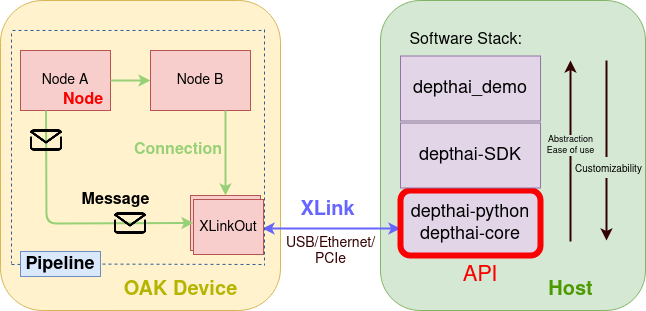

The diagram above was exported from draw.io. Its source (the exported page's mxGraphModel, read from the mxfile embedded in the PNG):
<mxGraphModel dx="771" dy="437" grid="1" gridSize="10" guides="1" tooltips="1" connect="1" arrows="1" fold="1" page="1" pageScale="1" pageWidth="850" pageHeight="1100" math="0" shadow="0">
  <root>
    <mxCell id="0" />
    <mxCell id="1" parent="0" />
    <mxCell id="jaehdYvA1oyYbAYLdAPW-1" value="" style="rounded=1;whiteSpace=wrap;html=1;fillColor=#fff2cc;strokeColor=#d6b656;" parent="1" vertex="1">
      <mxGeometry x="60" y="150" width="280" height="310" as="geometry" />
    </mxCell>
    <mxCell id="jaehdYvA1oyYbAYLdAPW-2" value="" style="rounded=1;whiteSpace=wrap;html=1;fillColor=#d5e8d4;strokeColor=#82b366;" parent="1" vertex="1">
      <mxGeometry x="440" y="150" width="265" height="310" as="geometry" />
    </mxCell>
    <mxCell id="jaehdYvA1oyYbAYLdAPW-4" value="" style="endArrow=classic;startArrow=classic;html=1;exitX=1.029;exitY=0.6;exitDx=0;exitDy=0;fontColor=#9933FF;strokeColor=#6666FF;exitPerimeter=0;strokeWidth=2;" parent="1" source="jaehdYvA1oyYbAYLdAPW-9" edge="1">
      <mxGeometry width="50" height="50" relative="1" as="geometry">
        <mxPoint x="320" y="470" as="sourcePoint" />
        <mxPoint x="460" y="378" as="targetPoint" />
      </mxGeometry>
    </mxCell>
    <mxCell id="jaehdYvA1oyYbAYLdAPW-5" value="XLink" style="text;html=1;align=center;verticalAlign=middle;resizable=0;points=[];autosize=1;strokeColor=none;fontSize=20;fontStyle=1;fontColor=#6666FF;" parent="1" vertex="1">
      <mxGeometry x="352" y="345" width="70" height="30" as="geometry" />
    </mxCell>
    <mxCell id="jaehdYvA1oyYbAYLdAPW-6" value="&lt;div&gt;USB/Ethernet/&lt;/div&gt;&lt;div&gt;PCIe&lt;br&gt;&lt;/div&gt;" style="text;html=1;align=center;verticalAlign=middle;resizable=0;points=[];autosize=1;strokeColor=none;fontSize=14;fontColor=#330000;fontStyle=0" parent="1" vertex="1">
      <mxGeometry x="340" y="381" width="100" height="40" as="geometry" />
    </mxCell>
    <mxCell id="jaehdYvA1oyYbAYLdAPW-7" value="&lt;font&gt;OAK Device&lt;/font&gt;" style="text;html=1;align=center;verticalAlign=middle;resizable=0;points=[];autosize=1;fontSize=20;fillColor=#fff2cc;fontStyle=1;fontColor=#B5B500;" parent="1" vertex="1">
      <mxGeometry x="175" y="425" width="130" height="30" as="geometry" />
    </mxCell>
    <mxCell id="jaehdYvA1oyYbAYLdAPW-9" value="XLinkOut" style="rounded=0;whiteSpace=wrap;html=1;fontSize=14;fillColor=#f8cecc;strokeColor=#b85450;" parent="1" vertex="1">
      <mxGeometry x="250" y="345" width="70" height="55" as="geometry" />
    </mxCell>
    <mxCell id="jaehdYvA1oyYbAYLdAPW-10" value="Node A" style="whiteSpace=wrap;html=1;fontSize=14;fillColor=#f8cecc;strokeColor=#b85450;" parent="1" vertex="1">
      <mxGeometry x="80" y="200" width="90" height="60" as="geometry" />
    </mxCell>
    <mxCell id="jaehdYvA1oyYbAYLdAPW-11" value="Node B" style="whiteSpace=wrap;html=1;fontSize=14;fillColor=#f8cecc;strokeColor=#b85450;" parent="1" vertex="1">
      <mxGeometry x="210" y="200" width="100" height="60" as="geometry" />
    </mxCell>
    <mxCell id="jaehdYvA1oyYbAYLdAPW-12" value="" style="endArrow=classic;html=1;fontSize=14;exitX=1;exitY=0.5;exitDx=0;exitDy=0;fontColor=#A9C4EB;labelBackgroundColor=#A9C4EB;strokeWidth=2;strokeColor=#97D077;" parent="1" source="jaehdYvA1oyYbAYLdAPW-10" edge="1">
      <mxGeometry width="50" height="50" relative="1" as="geometry">
        <mxPoint x="170" y="280" as="sourcePoint" />
        <mxPoint x="210" y="230" as="targetPoint" />
      </mxGeometry>
    </mxCell>
    <mxCell id="jaehdYvA1oyYbAYLdAPW-15" value="" style="endArrow=classic;html=1;fontSize=14;exitX=0.75;exitY=1;exitDx=0;exitDy=0;entryX=0.5;entryY=0;entryDx=0;entryDy=0;strokeWidth=2;strokeColor=#97D077;" parent="1" source="jaehdYvA1oyYbAYLdAPW-11" target="jaehdYvA1oyYbAYLdAPW-9" edge="1">
      <mxGeometry width="50" height="50" relative="1" as="geometry">
        <mxPoint x="240" y="340" as="sourcePoint" />
        <mxPoint x="290" y="290" as="targetPoint" />
      </mxGeometry>
    </mxCell>
    <mxCell id="jaehdYvA1oyYbAYLdAPW-16" value="" style="endArrow=classic;html=1;fontSize=14;entryX=0;entryY=0.5;entryDx=0;entryDy=0;exitX=0.25;exitY=1;exitDx=0;exitDy=0;strokeWidth=2;strokeColor=#97D077;" parent="1" edge="1">
      <mxGeometry width="50" height="50" relative="1" as="geometry">
        <mxPoint x="105.5" y="260" as="sourcePoint" />
        <mxPoint x="253" y="372.4999999999999" as="targetPoint" />
        <Array as="points">
          <mxPoint x="106" y="373" />
        </Array>
      </mxGeometry>
    </mxCell>
    <mxCell id="jaehdYvA1oyYbAYLdAPW-17" value="&lt;font style=&quot;font-size: 16px;&quot;&gt;Node&lt;/font&gt;" style="text;html=1;align=center;verticalAlign=middle;whiteSpace=wrap;rounded=0;fontSize=16;fontStyle=1;fontColor=#FA0000;" parent="1" vertex="1">
      <mxGeometry x="123" y="240" width="40" height="20" as="geometry" />
    </mxCell>
    <mxCell id="jaehdYvA1oyYbAYLdAPW-18" value="Host" style="text;html=1;align=center;verticalAlign=middle;resizable=0;points=[];autosize=1;fontSize=20;fontStyle=1;fontColor=#4D9900;" parent="1" vertex="1">
      <mxGeometry x="600" y="425" width="60" height="30" as="geometry" />
    </mxCell>
    <mxCell id="jaehdYvA1oyYbAYLdAPW-19" value="Connection" style="text;html=1;fillColor=none;align=center;verticalAlign=middle;whiteSpace=wrap;rounded=0;fontSize=16;fontStyle=1;fontColor=#97D077;" parent="1" vertex="1">
      <mxGeometry x="218" y="290" width="40" height="20" as="geometry" />
    </mxCell>
    <mxCell id="jaehdYvA1oyYbAYLdAPW-20" value="" style="endArrow=none;dashed=1;html=1;labelBackgroundColor=#A9C4EB;fontSize=16;fontColor=#4D9900;strokeColor=#2C5B99;" parent="1" edge="1">
      <mxGeometry width="50" height="50" relative="1" as="geometry">
        <mxPoint x="321" y="180" as="sourcePoint" />
        <mxPoint x="71" y="180" as="targetPoint" />
      </mxGeometry>
    </mxCell>
    <mxCell id="jaehdYvA1oyYbAYLdAPW-21" value="" style="endArrow=none;dashed=1;html=1;labelBackgroundColor=#A9C4EB;fontSize=16;fontColor=#4D9900;strokeColor=#2C5B99;startArrow=none;" parent="1" source="jaehdYvA1oyYbAYLdAPW-26" edge="1">
      <mxGeometry width="50" height="50" relative="1" as="geometry">
        <mxPoint x="321" y="414" as="sourcePoint" />
        <mxPoint x="71" y="414" as="targetPoint" />
      </mxGeometry>
    </mxCell>
    <mxCell id="jaehdYvA1oyYbAYLdAPW-23" value="" style="endArrow=none;dashed=1;html=1;labelBackgroundColor=#A9C4EB;fontSize=16;fontColor=#4D9900;strokeColor=#2C5B99;" parent="1" edge="1">
      <mxGeometry width="50" height="50" relative="1" as="geometry">
        <mxPoint x="71" y="183" as="sourcePoint" />
        <mxPoint x="71" y="413" as="targetPoint" />
      </mxGeometry>
    </mxCell>
    <mxCell id="jaehdYvA1oyYbAYLdAPW-25" value="" style="endArrow=none;dashed=1;html=1;labelBackgroundColor=#A9C4EB;fontSize=16;fontColor=#4D9900;strokeColor=#2C5B99;" parent="1" edge="1">
      <mxGeometry width="50" height="50" relative="1" as="geometry">
        <mxPoint x="324" y="179" as="sourcePoint" />
        <mxPoint x="324" y="415" as="targetPoint" />
      </mxGeometry>
    </mxCell>
    <mxCell id="jaehdYvA1oyYbAYLdAPW-30" value="" style="endArrow=classic;html=1;labelBackgroundColor=#A9C4EB;fontSize=18;fontColor=none;strokeWidth=2;strokeColor=#330000;" parent="1" edge="1">
      <mxGeometry width="50" height="50" relative="1" as="geometry">
        <mxPoint x="630" y="391" as="sourcePoint" />
        <mxPoint x="630" y="210" as="targetPoint" />
      </mxGeometry>
    </mxCell>
    <mxCell id="jaehdYvA1oyYbAYLdAPW-35" value="&lt;div style=&quot;font-size: 9px&quot;&gt;&lt;font style=&quot;font-size: 9px&quot;&gt;Abstraction&lt;/font&gt;&lt;/div&gt;&lt;div style=&quot;font-size: 9px&quot;&gt;&lt;font style=&quot;font-size: 9px&quot;&gt;Ease of use&lt;/font&gt;&lt;/div&gt;" style="edgeLabel;html=1;align=center;verticalAlign=middle;resizable=0;points=[];fontSize=9;fontColor=none;labelBackgroundColor=#D5E8D4;" parent="jaehdYvA1oyYbAYLdAPW-30" vertex="1" connectable="0">
      <mxGeometry x="0.0623" relative="1" as="geometry">
        <mxPoint as="offset" />
      </mxGeometry>
    </mxCell>
    <mxCell id="jaehdYvA1oyYbAYLdAPW-31" value="&lt;div&gt;depthai-python&lt;/div&gt;&lt;div&gt;depthai-core&lt;/div&gt;" style="rounded=1;whiteSpace=wrap;html=1;fontSize=18;strokeColor=#FA0000;fillColor=#e1d5e7;strokeWidth=6;" parent="1" vertex="1">
      <mxGeometry x="460" y="340" width="140" height="65" as="geometry" />
    </mxCell>
    <mxCell id="jaehdYvA1oyYbAYLdAPW-32" value="" style="endArrow=classic;html=1;labelBackgroundColor=#A9C4EB;fontSize=18;fontColor=none;strokeWidth=2;strokeColor=#330000;" parent="1" edge="1">
      <mxGeometry width="50" height="50" relative="1" as="geometry">
        <mxPoint x="666" y="210" as="sourcePoint" />
        <mxPoint x="666" y="390" as="targetPoint" />
      </mxGeometry>
    </mxCell>
    <mxCell id="jaehdYvA1oyYbAYLdAPW-34" value="&lt;font style=&quot;font-size: 10px&quot;&gt;Customizability&lt;/font&gt;" style="edgeLabel;html=1;align=center;verticalAlign=middle;resizable=0;points=[];fontSize=18;fontColor=none;labelBackgroundColor=#D5E8D4;" parent="jaehdYvA1oyYbAYLdAPW-32" vertex="1" connectable="0">
      <mxGeometry x="0.1801" y="2" relative="1" as="geometry">
        <mxPoint as="offset" />
      </mxGeometry>
    </mxCell>
    <mxCell id="jaehdYvA1oyYbAYLdAPW-36" value="depthai-SDK" style="rounded=0;whiteSpace=wrap;html=1;fontSize=18;strokeColor=#9673a6;fillColor=#e1d5e7;" parent="1" vertex="1">
      <mxGeometry x="460" y="272.5" width="140" height="65" as="geometry" />
    </mxCell>
    <mxCell id="jaehdYvA1oyYbAYLdAPW-37" value="depthai_demo" style="rounded=0;whiteSpace=wrap;html=1;fontSize=18;strokeColor=#9673a6;fillColor=#e1d5e7;" parent="1" vertex="1">
      <mxGeometry x="460" y="205.5" width="140" height="65" as="geometry" />
    </mxCell>
    <mxCell id="tTY9-HxDDPiMRzToOoxl-1" value="" style="shape=image;html=1;verticalAlign=top;verticalLabelPosition=bottom;labelBackgroundColor=#ffffff;imageAspect=0;aspect=fixed;image=https://cdn0.iconfinder.com/data/icons/eon-social-media-contact-info-2/32/mail_email_e-mail_letter-128.png" parent="1" vertex="1">
      <mxGeometry x="170" y="353.5" width="40" height="38" as="geometry" />
    </mxCell>
    <mxCell id="tTY9-HxDDPiMRzToOoxl-3" value="" style="shape=image;html=1;verticalAlign=top;verticalLabelPosition=bottom;labelBackgroundColor=#ffffff;imageAspect=0;aspect=fixed;image=https://cdn0.iconfinder.com/data/icons/eon-social-media-contact-info-2/32/mail_email_e-mail_letter-128.png" parent="1" vertex="1">
      <mxGeometry x="86" y="270.5" width="40" height="38" as="geometry" />
    </mxCell>
    <mxCell id="tTY9-HxDDPiMRzToOoxl-4" value="&lt;b style=&quot;font-size: 16px;&quot;&gt;Message&lt;/b&gt;" style="text;html=1;align=center;verticalAlign=middle;resizable=0;points=[];autosize=1;strokeColor=none;fillColor=none;fontSize=16;" parent="1" vertex="1">
      <mxGeometry x="135" y="340" width="80" height="20" as="geometry" />
    </mxCell>
    <mxCell id="jaehdYvA1oyYbAYLdAPW-26" value="Pipeline" style="text;html=1;strokeColor=#6c8ebf;fillColor=#dae8fc;align=center;verticalAlign=middle;whiteSpace=wrap;rounded=0;fontSize=18;fontStyle=1" parent="1" vertex="1">
      <mxGeometry x="80" y="401" width="80" height="25" as="geometry" />
    </mxCell>
    <mxCell id="tTY9-HxDDPiMRzToOoxl-8" value="" style="endArrow=none;dashed=1;html=1;labelBackgroundColor=#A9C4EB;fontSize=16;fontColor=#4D9900;strokeColor=#2C5B99;" parent="1" target="jaehdYvA1oyYbAYLdAPW-26" edge="1">
      <mxGeometry width="50" height="50" relative="1" as="geometry">
        <mxPoint x="321" y="414" as="sourcePoint" />
        <mxPoint x="71" y="414" as="targetPoint" />
      </mxGeometry>
    </mxCell>
    <mxCell id="n1fN1M-rrYPXVFgK8oK4-1" value="Software Stack:" style="text;html=1;align=center;verticalAlign=middle;resizable=0;points=[];autosize=1;strokeColor=none;fillColor=none;fontSize=16;" parent="1" vertex="1">
      <mxGeometry x="460" y="180" width="130" height="20" as="geometry" />
    </mxCell>
    <mxCell id="n1fN1M-rrYPXVFgK8oK4-2" value="XLinkOut" style="rounded=0;whiteSpace=wrap;html=1;fontSize=14;fillColor=#f8cecc;strokeColor=#b85450;" parent="1" vertex="1">
      <mxGeometry x="253" y="349" width="70" height="55" as="geometry" />
    </mxCell>
    <mxCell id="dZU_VTYvKVRkBQRKNcrF-1" value="API" style="text;html=1;strokeColor=none;fillColor=none;align=center;verticalAlign=middle;whiteSpace=wrap;rounded=0;fontColor=#FA0000;fontSize=22;" vertex="1" parent="1">
      <mxGeometry x="510" y="410" width="60" height="30" as="geometry" />
    </mxCell>
  </root>
</mxGraphModel>